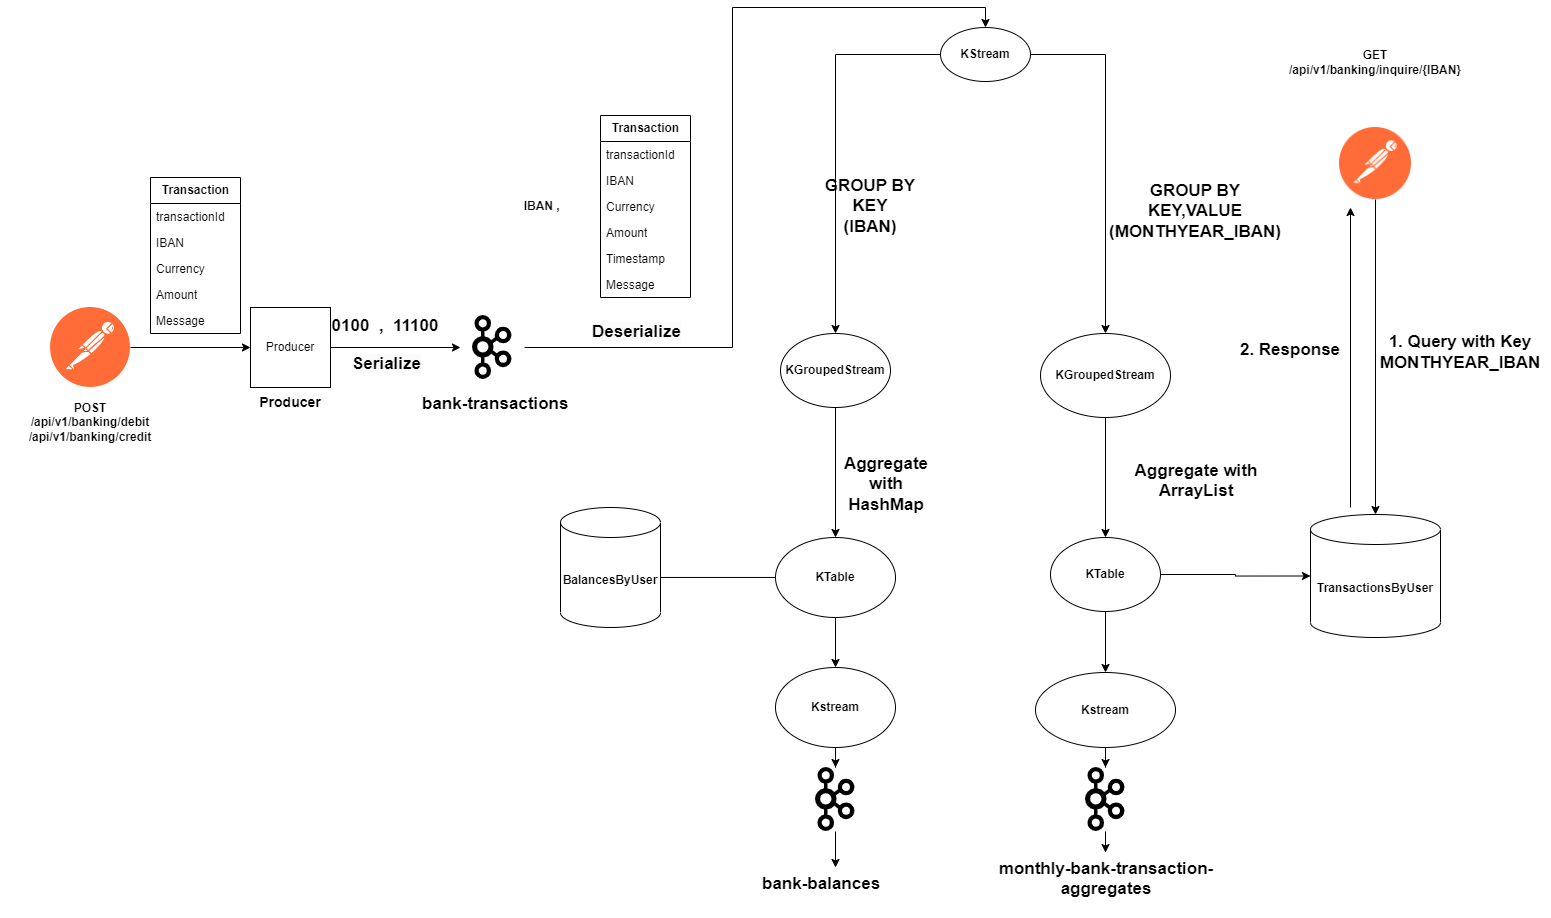

The diagram above was exported from draw.io. Its source (the exported page's mxGraphModel, read from the mxfile embedded in the PNG):
<mxGraphModel dx="1382" dy="390" grid="1" gridSize="10" guides="1" tooltips="1" connect="1" arrows="1" fold="1" page="1" pageScale="1" pageWidth="850" pageHeight="1100" math="0" shadow="0">
  <root>
    <mxCell id="0" />
    <mxCell id="1" parent="0" />
    <mxCell id="CFOcFRIG2dlGcMvuQQrI-80" style="edgeStyle=orthogonalEdgeStyle;rounded=0;orthogonalLoop=1;jettySize=auto;html=1;entryX=0.5;entryY=0;entryDx=0;entryDy=0;" edge="1" parent="1" source="CFOcFRIG2dlGcMvuQQrI-8" target="CFOcFRIG2dlGcMvuQQrI-36">
      <mxGeometry relative="1" as="geometry" />
    </mxCell>
    <mxCell id="CFOcFRIG2dlGcMvuQQrI-8" value="" style="shape=image;imageAspect=0;aspect=fixed;verticalLabelPosition=bottom;verticalAlign=top;image=https://upload.wikimedia.org/wikipedia/commons/0/0a/Apache_kafka-icon.svg;" vertex="1" parent="1">
      <mxGeometry x="-230" y="498" width="64" height="64" as="geometry" />
    </mxCell>
    <mxCell id="CFOcFRIG2dlGcMvuQQrI-103" style="edgeStyle=orthogonalEdgeStyle;rounded=0;orthogonalLoop=1;jettySize=auto;html=1;" edge="1" parent="1" source="CFOcFRIG2dlGcMvuQQrI-11" target="CFOcFRIG2dlGcMvuQQrI-101">
      <mxGeometry relative="1" as="geometry" />
    </mxCell>
    <mxCell id="CFOcFRIG2dlGcMvuQQrI-11" value="" style="shape=image;imageAspect=0;aspect=fixed;verticalLabelPosition=bottom;verticalAlign=top;image=https://seeklogo.com/images/P/postman-logo-0087CA0D15-seeklogo.com.png;" vertex="1" parent="1">
      <mxGeometry x="-640" y="490" width="80" height="80" as="geometry" />
    </mxCell>
    <mxCell id="CFOcFRIG2dlGcMvuQQrI-47" style="edgeStyle=orthogonalEdgeStyle;rounded=0;orthogonalLoop=1;jettySize=auto;html=1;entryX=0;entryY=0.5;entryDx=0;entryDy=0;" edge="1" parent="1" target="CFOcFRIG2dlGcMvuQQrI-8">
      <mxGeometry relative="1" as="geometry">
        <mxPoint x="-370" y="530" as="sourcePoint" />
      </mxGeometry>
    </mxCell>
    <mxCell id="CFOcFRIG2dlGcMvuQQrI-41" style="edgeStyle=orthogonalEdgeStyle;rounded=0;orthogonalLoop=1;jettySize=auto;html=1;entryX=0.5;entryY=0;entryDx=0;entryDy=0;" edge="1" parent="1" source="CFOcFRIG2dlGcMvuQQrI-36" target="CFOcFRIG2dlGcMvuQQrI-38">
      <mxGeometry relative="1" as="geometry" />
    </mxCell>
    <mxCell id="CFOcFRIG2dlGcMvuQQrI-42" style="edgeStyle=orthogonalEdgeStyle;rounded=0;orthogonalLoop=1;jettySize=auto;html=1;" edge="1" parent="1" source="CFOcFRIG2dlGcMvuQQrI-36" target="CFOcFRIG2dlGcMvuQQrI-37">
      <mxGeometry relative="1" as="geometry" />
    </mxCell>
    <mxCell id="CFOcFRIG2dlGcMvuQQrI-36" value="&lt;b&gt;KStream&lt;/b&gt;" style="ellipse;whiteSpace=wrap;html=1;" vertex="1" parent="1">
      <mxGeometry x="250" y="210" width="90" height="54" as="geometry" />
    </mxCell>
    <mxCell id="CFOcFRIG2dlGcMvuQQrI-45" style="edgeStyle=orthogonalEdgeStyle;rounded=0;orthogonalLoop=1;jettySize=auto;html=1;" edge="1" parent="1" source="CFOcFRIG2dlGcMvuQQrI-37" target="CFOcFRIG2dlGcMvuQQrI-40">
      <mxGeometry relative="1" as="geometry" />
    </mxCell>
    <mxCell id="CFOcFRIG2dlGcMvuQQrI-37" value="&lt;b style=&quot;border-color: var(--border-color);&quot;&gt;KGroupedStream&lt;/b&gt;" style="ellipse;whiteSpace=wrap;html=1;" vertex="1" parent="1">
      <mxGeometry x="350" y="516" width="130" height="84" as="geometry" />
    </mxCell>
    <mxCell id="CFOcFRIG2dlGcMvuQQrI-44" style="edgeStyle=orthogonalEdgeStyle;rounded=0;orthogonalLoop=1;jettySize=auto;html=1;entryX=0.5;entryY=0;entryDx=0;entryDy=0;" edge="1" parent="1" source="CFOcFRIG2dlGcMvuQQrI-38" target="CFOcFRIG2dlGcMvuQQrI-39">
      <mxGeometry relative="1" as="geometry" />
    </mxCell>
    <mxCell id="CFOcFRIG2dlGcMvuQQrI-38" value="&lt;b&gt;KGroupedStream&lt;/b&gt;" style="ellipse;whiteSpace=wrap;html=1;" vertex="1" parent="1">
      <mxGeometry x="90" y="516" width="110" height="74" as="geometry" />
    </mxCell>
    <mxCell id="CFOcFRIG2dlGcMvuQQrI-99" style="edgeStyle=orthogonalEdgeStyle;rounded=0;orthogonalLoop=1;jettySize=auto;html=1;entryX=0.8;entryY=0.583;entryDx=0;entryDy=0;entryPerimeter=0;" edge="1" parent="1" source="CFOcFRIG2dlGcMvuQQrI-39" target="CFOcFRIG2dlGcMvuQQrI-96">
      <mxGeometry relative="1" as="geometry" />
    </mxCell>
    <mxCell id="CFOcFRIG2dlGcMvuQQrI-115" style="edgeStyle=orthogonalEdgeStyle;rounded=0;orthogonalLoop=1;jettySize=auto;html=1;entryX=0.5;entryY=0;entryDx=0;entryDy=0;" edge="1" parent="1" source="CFOcFRIG2dlGcMvuQQrI-39" target="CFOcFRIG2dlGcMvuQQrI-89">
      <mxGeometry relative="1" as="geometry" />
    </mxCell>
    <mxCell id="CFOcFRIG2dlGcMvuQQrI-39" value="&lt;b&gt;KTable&lt;/b&gt;" style="ellipse;whiteSpace=wrap;html=1;" vertex="1" parent="1">
      <mxGeometry x="85" y="720" width="120" height="80" as="geometry" />
    </mxCell>
    <mxCell id="CFOcFRIG2dlGcMvuQQrI-98" style="edgeStyle=orthogonalEdgeStyle;rounded=0;orthogonalLoop=1;jettySize=auto;html=1;entryX=0;entryY=0.5;entryDx=0;entryDy=0;entryPerimeter=0;" edge="1" parent="1" source="CFOcFRIG2dlGcMvuQQrI-40" target="CFOcFRIG2dlGcMvuQQrI-97">
      <mxGeometry relative="1" as="geometry" />
    </mxCell>
    <mxCell id="CFOcFRIG2dlGcMvuQQrI-120" style="edgeStyle=orthogonalEdgeStyle;rounded=0;orthogonalLoop=1;jettySize=auto;html=1;entryX=0.5;entryY=0;entryDx=0;entryDy=0;" edge="1" parent="1" source="CFOcFRIG2dlGcMvuQQrI-40" target="CFOcFRIG2dlGcMvuQQrI-91">
      <mxGeometry relative="1" as="geometry" />
    </mxCell>
    <mxCell id="CFOcFRIG2dlGcMvuQQrI-40" value="&lt;b style=&quot;border-color: var(--border-color);&quot;&gt;KTable&lt;/b&gt;" style="ellipse;whiteSpace=wrap;html=1;" vertex="1" parent="1">
      <mxGeometry x="360" y="720" width="110" height="74" as="geometry" />
    </mxCell>
    <mxCell id="CFOcFRIG2dlGcMvuQQrI-50" value="&lt;b&gt;POST&lt;br&gt;/api/v1/banking/debit&lt;br&gt;/api/v1/banking/credit&lt;/b&gt;" style="text;strokeColor=none;align=center;fillColor=none;html=1;verticalAlign=middle;whiteSpace=wrap;rounded=0;" vertex="1" parent="1">
      <mxGeometry x="-690" y="570" width="180" height="70" as="geometry" />
    </mxCell>
    <mxCell id="CFOcFRIG2dlGcMvuQQrI-51" value="&lt;b style=&quot;font-size: 14px;&quot;&gt;Producer&lt;br style=&quot;font-size: 14px;&quot;&gt;&lt;/b&gt;" style="text;strokeColor=none;align=center;fillColor=none;html=1;verticalAlign=middle;whiteSpace=wrap;rounded=0;fontSize=14;" vertex="1" parent="1">
      <mxGeometry x="-490" y="550" width="180" height="70" as="geometry" />
    </mxCell>
    <mxCell id="CFOcFRIG2dlGcMvuQQrI-52" value="&lt;b&gt;Transaction&lt;/b&gt;" style="swimlane;fontStyle=0;childLayout=stackLayout;horizontal=1;startSize=26;fillColor=none;horizontalStack=0;resizeParent=1;resizeParentMax=0;resizeLast=0;collapsible=1;marginBottom=0;html=1;" vertex="1" parent="1">
      <mxGeometry x="-90" y="298" width="90" height="182" as="geometry" />
    </mxCell>
    <mxCell id="CFOcFRIG2dlGcMvuQQrI-53" value="transactionId" style="text;strokeColor=none;fillColor=none;align=left;verticalAlign=top;spacingLeft=4;spacingRight=4;overflow=hidden;rotatable=0;points=[[0,0.5],[1,0.5]];portConstraint=eastwest;whiteSpace=wrap;html=1;" vertex="1" parent="CFOcFRIG2dlGcMvuQQrI-52">
      <mxGeometry y="26" width="90" height="26" as="geometry" />
    </mxCell>
    <mxCell id="CFOcFRIG2dlGcMvuQQrI-54" value="IBAN" style="text;strokeColor=none;fillColor=none;align=left;verticalAlign=top;spacingLeft=4;spacingRight=4;overflow=hidden;rotatable=0;points=[[0,0.5],[1,0.5]];portConstraint=eastwest;whiteSpace=wrap;html=1;" vertex="1" parent="CFOcFRIG2dlGcMvuQQrI-52">
      <mxGeometry y="52" width="90" height="26" as="geometry" />
    </mxCell>
    <mxCell id="CFOcFRIG2dlGcMvuQQrI-55" value="Currency" style="text;strokeColor=none;fillColor=none;align=left;verticalAlign=top;spacingLeft=4;spacingRight=4;overflow=hidden;rotatable=0;points=[[0,0.5],[1,0.5]];portConstraint=eastwest;whiteSpace=wrap;html=1;" vertex="1" parent="CFOcFRIG2dlGcMvuQQrI-52">
      <mxGeometry y="78" width="90" height="26" as="geometry" />
    </mxCell>
    <mxCell id="CFOcFRIG2dlGcMvuQQrI-61" value="Amount" style="text;strokeColor=none;fillColor=none;align=left;verticalAlign=top;spacingLeft=4;spacingRight=4;overflow=hidden;rotatable=0;points=[[0,0.5],[1,0.5]];portConstraint=eastwest;whiteSpace=wrap;html=1;" vertex="1" parent="CFOcFRIG2dlGcMvuQQrI-52">
      <mxGeometry y="104" width="90" height="26" as="geometry" />
    </mxCell>
    <mxCell id="CFOcFRIG2dlGcMvuQQrI-62" value="Timestamp" style="text;strokeColor=none;fillColor=none;align=left;verticalAlign=top;spacingLeft=4;spacingRight=4;overflow=hidden;rotatable=0;points=[[0,0.5],[1,0.5]];portConstraint=eastwest;whiteSpace=wrap;html=1;" vertex="1" parent="CFOcFRIG2dlGcMvuQQrI-52">
      <mxGeometry y="130" width="90" height="26" as="geometry" />
    </mxCell>
    <mxCell id="CFOcFRIG2dlGcMvuQQrI-70" value="Message" style="text;strokeColor=none;fillColor=none;align=left;verticalAlign=top;spacingLeft=4;spacingRight=4;overflow=hidden;rotatable=0;points=[[0,0.5],[1,0.5]];portConstraint=eastwest;whiteSpace=wrap;html=1;" vertex="1" parent="CFOcFRIG2dlGcMvuQQrI-52">
      <mxGeometry y="156" width="90" height="26" as="geometry" />
    </mxCell>
    <mxCell id="CFOcFRIG2dlGcMvuQQrI-71" value="&lt;b style=&quot;font-size: 17px;&quot;&gt;0100&amp;nbsp; ,&amp;nbsp; 11100&lt;/b&gt;" style="text;strokeColor=none;align=center;fillColor=none;html=1;verticalAlign=middle;whiteSpace=wrap;rounded=0;fontSize=17;" vertex="1" parent="1">
      <mxGeometry x="-380" y="490" width="150" height="38" as="geometry" />
    </mxCell>
    <mxCell id="CFOcFRIG2dlGcMvuQQrI-78" value="&lt;b&gt;IBAN ,&amp;nbsp;&amp;nbsp;&lt;/b&gt;" style="text;strokeColor=none;align=center;fillColor=none;html=1;verticalAlign=middle;whiteSpace=wrap;rounded=0;" vertex="1" parent="1">
      <mxGeometry x="-220" y="370" width="150" height="38" as="geometry" />
    </mxCell>
    <mxCell id="CFOcFRIG2dlGcMvuQQrI-81" value="&lt;b&gt;&lt;font style=&quot;font-size: 17px;&quot;&gt;GROUP BY KEY&lt;br&gt;(IBAN)&lt;/font&gt;&lt;/b&gt;" style="text;strokeColor=none;align=center;fillColor=none;html=1;verticalAlign=middle;whiteSpace=wrap;rounded=0;" vertex="1" parent="1">
      <mxGeometry x="120" y="344" width="120" height="90" as="geometry" />
    </mxCell>
    <mxCell id="CFOcFRIG2dlGcMvuQQrI-82" value="&lt;b&gt;Transaction&lt;/b&gt;" style="swimlane;fontStyle=0;childLayout=stackLayout;horizontal=1;startSize=26;fillColor=none;horizontalStack=0;resizeParent=1;resizeParentMax=0;resizeLast=0;collapsible=1;marginBottom=0;html=1;" vertex="1" parent="1">
      <mxGeometry x="-540" y="360" width="90" height="156" as="geometry" />
    </mxCell>
    <mxCell id="CFOcFRIG2dlGcMvuQQrI-83" value="transactionId" style="text;strokeColor=none;fillColor=none;align=left;verticalAlign=top;spacingLeft=4;spacingRight=4;overflow=hidden;rotatable=0;points=[[0,0.5],[1,0.5]];portConstraint=eastwest;whiteSpace=wrap;html=1;" vertex="1" parent="CFOcFRIG2dlGcMvuQQrI-82">
      <mxGeometry y="26" width="90" height="26" as="geometry" />
    </mxCell>
    <mxCell id="CFOcFRIG2dlGcMvuQQrI-84" value="IBAN" style="text;strokeColor=none;fillColor=none;align=left;verticalAlign=top;spacingLeft=4;spacingRight=4;overflow=hidden;rotatable=0;points=[[0,0.5],[1,0.5]];portConstraint=eastwest;whiteSpace=wrap;html=1;" vertex="1" parent="CFOcFRIG2dlGcMvuQQrI-82">
      <mxGeometry y="52" width="90" height="26" as="geometry" />
    </mxCell>
    <mxCell id="CFOcFRIG2dlGcMvuQQrI-85" value="Currency" style="text;strokeColor=none;fillColor=none;align=left;verticalAlign=top;spacingLeft=4;spacingRight=4;overflow=hidden;rotatable=0;points=[[0,0.5],[1,0.5]];portConstraint=eastwest;whiteSpace=wrap;html=1;" vertex="1" parent="CFOcFRIG2dlGcMvuQQrI-82">
      <mxGeometry y="78" width="90" height="26" as="geometry" />
    </mxCell>
    <mxCell id="CFOcFRIG2dlGcMvuQQrI-86" value="Amount" style="text;strokeColor=none;fillColor=none;align=left;verticalAlign=top;spacingLeft=4;spacingRight=4;overflow=hidden;rotatable=0;points=[[0,0.5],[1,0.5]];portConstraint=eastwest;whiteSpace=wrap;html=1;" vertex="1" parent="CFOcFRIG2dlGcMvuQQrI-82">
      <mxGeometry y="104" width="90" height="26" as="geometry" />
    </mxCell>
    <mxCell id="CFOcFRIG2dlGcMvuQQrI-88" value="Message" style="text;strokeColor=none;fillColor=none;align=left;verticalAlign=top;spacingLeft=4;spacingRight=4;overflow=hidden;rotatable=0;points=[[0,0.5],[1,0.5]];portConstraint=eastwest;whiteSpace=wrap;html=1;" vertex="1" parent="CFOcFRIG2dlGcMvuQQrI-82">
      <mxGeometry y="130" width="90" height="26" as="geometry" />
    </mxCell>
    <mxCell id="CFOcFRIG2dlGcMvuQQrI-119" value="" style="edgeStyle=orthogonalEdgeStyle;rounded=0;orthogonalLoop=1;jettySize=auto;html=1;" edge="1" parent="1" source="CFOcFRIG2dlGcMvuQQrI-89" target="CFOcFRIG2dlGcMvuQQrI-112">
      <mxGeometry relative="1" as="geometry" />
    </mxCell>
    <mxCell id="CFOcFRIG2dlGcMvuQQrI-89" value="&lt;b&gt;Kstream&lt;/b&gt;" style="ellipse;whiteSpace=wrap;html=1;" vertex="1" parent="1">
      <mxGeometry x="85" y="850" width="120" height="80" as="geometry" />
    </mxCell>
    <mxCell id="CFOcFRIG2dlGcMvuQQrI-121" value="" style="edgeStyle=orthogonalEdgeStyle;rounded=0;orthogonalLoop=1;jettySize=auto;html=1;" edge="1" parent="1" source="CFOcFRIG2dlGcMvuQQrI-91" target="CFOcFRIG2dlGcMvuQQrI-111">
      <mxGeometry relative="1" as="geometry" />
    </mxCell>
    <mxCell id="CFOcFRIG2dlGcMvuQQrI-91" value="&lt;b&gt;Kstream&lt;/b&gt;" style="ellipse;whiteSpace=wrap;html=1;" vertex="1" parent="1">
      <mxGeometry x="345" y="855" width="140" height="75" as="geometry" />
    </mxCell>
    <mxCell id="CFOcFRIG2dlGcMvuQQrI-92" value="&lt;b&gt;&lt;font style=&quot;font-size: 17px;&quot;&gt;GROUP BY KEY,VALUE&lt;br&gt;(MONTHYEAR_IBAN)&lt;br&gt;&lt;/font&gt;&lt;/b&gt;" style="text;strokeColor=none;align=center;fillColor=none;html=1;verticalAlign=middle;whiteSpace=wrap;rounded=0;" vertex="1" parent="1">
      <mxGeometry x="430" y="344" width="150" height="100" as="geometry" />
    </mxCell>
    <mxCell id="CFOcFRIG2dlGcMvuQQrI-93" value="&lt;div style=&quot;text-align: center;&quot;&gt;&lt;span style=&quot;font-size: 17px;&quot;&gt;&lt;b&gt;Aggregate&lt;/b&gt;&lt;/span&gt;&lt;/div&gt;&lt;div style=&quot;text-align: center;&quot;&gt;&lt;span style=&quot;font-size: 17px;&quot;&gt;&lt;b&gt;with HashMap&lt;/b&gt;&lt;/span&gt;&lt;/div&gt;" style="text;whiteSpace=wrap;html=1;" vertex="1" parent="1">
      <mxGeometry x="140" y="630" width="110" height="50" as="geometry" />
    </mxCell>
    <mxCell id="CFOcFRIG2dlGcMvuQQrI-94" value="&lt;div style=&quot;text-align: center;&quot;&gt;&lt;span style=&quot;background-color: initial; font-size: 17px;&quot;&gt;&lt;b&gt;Aggregate with ArrayList&lt;/b&gt;&lt;/span&gt;&lt;/div&gt;" style="text;whiteSpace=wrap;html=1;" vertex="1" parent="1">
      <mxGeometry x="425" y="637" width="160" height="60" as="geometry" />
    </mxCell>
    <mxCell id="CFOcFRIG2dlGcMvuQQrI-96" value="&lt;b&gt;BalancesByUser&lt;/b&gt;" style="shape=cylinder3;whiteSpace=wrap;html=1;boundedLbl=1;backgroundOutline=1;size=15;" vertex="1" parent="1">
      <mxGeometry x="-130" y="690" width="100" height="120" as="geometry" />
    </mxCell>
    <mxCell id="CFOcFRIG2dlGcMvuQQrI-97" value="&lt;b&gt;TransactionsByUser&lt;/b&gt;" style="shape=cylinder3;whiteSpace=wrap;html=1;boundedLbl=1;backgroundOutline=1;size=15;" vertex="1" parent="1">
      <mxGeometry x="620" y="697" width="130" height="123" as="geometry" />
    </mxCell>
    <mxCell id="CFOcFRIG2dlGcMvuQQrI-108" style="edgeStyle=orthogonalEdgeStyle;rounded=0;orthogonalLoop=1;jettySize=auto;html=1;" edge="1" parent="1" source="CFOcFRIG2dlGcMvuQQrI-100" target="CFOcFRIG2dlGcMvuQQrI-97">
      <mxGeometry relative="1" as="geometry" />
    </mxCell>
    <mxCell id="CFOcFRIG2dlGcMvuQQrI-100" value="" style="shape=image;imageAspect=0;aspect=fixed;verticalLabelPosition=bottom;verticalAlign=top;image=https://seeklogo.com/images/P/postman-logo-0087CA0D15-seeklogo.com.png;" vertex="1" parent="1">
      <mxGeometry x="649" y="310" width="72" height="72" as="geometry" />
    </mxCell>
    <mxCell id="CFOcFRIG2dlGcMvuQQrI-101" value="Producer" style="whiteSpace=wrap;html=1;aspect=fixed;" vertex="1" parent="1">
      <mxGeometry x="-440" y="490" width="80" height="80" as="geometry" />
    </mxCell>
    <mxCell id="CFOcFRIG2dlGcMvuQQrI-104" value="&lt;b style=&quot;border-color: var(--border-color); color: rgb(0, 0, 0); font-family: Helvetica; font-size: 17px; font-style: normal; font-variant-ligatures: normal; font-variant-caps: normal; letter-spacing: normal; orphans: 2; text-align: center; text-indent: 0px; text-transform: none; widows: 2; word-spacing: 0px; -webkit-text-stroke-width: 0px; background-color: rgb(251, 251, 251); text-decoration-thickness: initial; text-decoration-style: initial; text-decoration-color: initial;&quot;&gt;Serialize&lt;/b&gt;" style="text;whiteSpace=wrap;html=1;" vertex="1" parent="1">
      <mxGeometry x="-340" y="530" width="140" height="40" as="geometry" />
    </mxCell>
    <mxCell id="CFOcFRIG2dlGcMvuQQrI-105" value="&lt;b style=&quot;border-color: var(--border-color); color: rgb(0, 0, 0); font-family: Helvetica; font-size: 17px; font-style: normal; font-variant-ligatures: normal; font-variant-caps: normal; letter-spacing: normal; orphans: 2; text-align: center; text-indent: 0px; text-transform: none; widows: 2; word-spacing: 0px; -webkit-text-stroke-width: 0px; background-color: rgb(251, 251, 251); text-decoration-thickness: initial; text-decoration-style: initial; text-decoration-color: initial;&quot;&gt;Deserialize&lt;/b&gt;" style="text;whiteSpace=wrap;html=1;" vertex="1" parent="1">
      <mxGeometry x="-100" y="498" width="140" height="40" as="geometry" />
    </mxCell>
    <mxCell id="CFOcFRIG2dlGcMvuQQrI-107" value="&lt;b&gt;GET&lt;br&gt;/api/v1/banking/inquire/{IBAN}&lt;br&gt;&lt;/b&gt;" style="text;strokeColor=none;align=center;fillColor=none;html=1;verticalAlign=middle;whiteSpace=wrap;rounded=0;" vertex="1" parent="1">
      <mxGeometry x="595" y="210" width="180" height="70" as="geometry" />
    </mxCell>
    <mxCell id="CFOcFRIG2dlGcMvuQQrI-109" value="&lt;b style=&quot;font-size: 17px;&quot;&gt;1. Query with Key&lt;br&gt;MONTHYEAR_IBAN&lt;/b&gt;" style="text;strokeColor=none;align=center;fillColor=none;html=1;verticalAlign=middle;whiteSpace=wrap;rounded=0;" vertex="1" parent="1">
      <mxGeometry x="680" y="500" width="180" height="70" as="geometry" />
    </mxCell>
    <mxCell id="CFOcFRIG2dlGcMvuQQrI-123" value="" style="edgeStyle=orthogonalEdgeStyle;rounded=0;orthogonalLoop=1;jettySize=auto;html=1;" edge="1" parent="1" source="CFOcFRIG2dlGcMvuQQrI-111" target="CFOcFRIG2dlGcMvuQQrI-122">
      <mxGeometry relative="1" as="geometry" />
    </mxCell>
    <mxCell id="CFOcFRIG2dlGcMvuQQrI-111" value="" style="shape=image;imageAspect=0;aspect=fixed;verticalLabelPosition=bottom;verticalAlign=top;image=https://upload.wikimedia.org/wikipedia/commons/0/0a/Apache_kafka-icon.svg;" vertex="1" parent="1">
      <mxGeometry x="383" y="950" width="64" height="64" as="geometry" />
    </mxCell>
    <mxCell id="CFOcFRIG2dlGcMvuQQrI-117" style="edgeStyle=orthogonalEdgeStyle;rounded=0;orthogonalLoop=1;jettySize=auto;html=1;exitX=0.5;exitY=1;exitDx=0;exitDy=0;" edge="1" parent="1" source="CFOcFRIG2dlGcMvuQQrI-112" target="CFOcFRIG2dlGcMvuQQrI-114">
      <mxGeometry relative="1" as="geometry" />
    </mxCell>
    <mxCell id="CFOcFRIG2dlGcMvuQQrI-112" value="" style="shape=image;imageAspect=0;aspect=fixed;verticalLabelPosition=bottom;verticalAlign=top;image=https://upload.wikimedia.org/wikipedia/commons/0/0a/Apache_kafka-icon.svg;" vertex="1" parent="1">
      <mxGeometry x="113" y="950" width="64" height="64" as="geometry" />
    </mxCell>
    <mxCell id="CFOcFRIG2dlGcMvuQQrI-113" value="&lt;div style=&quot;text-align: center;&quot;&gt;&lt;span style=&quot;font-size: 17px;&quot;&gt;&lt;b&gt;bank-transactions&lt;/b&gt;&lt;/span&gt;&lt;/div&gt;" style="text;whiteSpace=wrap;html=1;" vertex="1" parent="1">
      <mxGeometry x="-270" y="570" width="150" height="40" as="geometry" />
    </mxCell>
    <mxCell id="CFOcFRIG2dlGcMvuQQrI-114" value="&lt;div style=&quot;text-align: center;&quot;&gt;&lt;span style=&quot;font-size: 17px;&quot;&gt;&lt;b&gt;bank-balances&lt;/b&gt;&lt;/span&gt;&lt;/div&gt;" style="text;whiteSpace=wrap;html=1;" vertex="1" parent="1">
      <mxGeometry x="70" y="1050" width="150" height="40" as="geometry" />
    </mxCell>
    <mxCell id="CFOcFRIG2dlGcMvuQQrI-122" value="&lt;div style=&quot;text-align: center;&quot;&gt;&lt;span style=&quot;background-color: initial; font-size: 17px;&quot;&gt;&lt;b&gt;monthly-bank-transaction-aggregates&lt;/b&gt;&lt;/span&gt;&lt;/div&gt;" style="text;whiteSpace=wrap;html=1;" vertex="1" parent="1">
      <mxGeometry x="295" y="1035" width="240" height="65" as="geometry" />
    </mxCell>
    <mxCell id="CFOcFRIG2dlGcMvuQQrI-124" value="" style="endArrow=classic;html=1;rounded=0;" edge="1" parent="1">
      <mxGeometry width="50" height="50" relative="1" as="geometry">
        <mxPoint x="660" y="690" as="sourcePoint" />
        <mxPoint x="660" y="390" as="targetPoint" />
      </mxGeometry>
    </mxCell>
    <mxCell id="CFOcFRIG2dlGcMvuQQrI-125" value="&lt;b style=&quot;font-size: 17px;&quot;&gt;2. Response&lt;/b&gt;" style="text;strokeColor=none;align=center;fillColor=none;html=1;verticalAlign=middle;whiteSpace=wrap;rounded=0;" vertex="1" parent="1">
      <mxGeometry x="510" y="498" width="180" height="70" as="geometry" />
    </mxCell>
  </root>
</mxGraphModel>